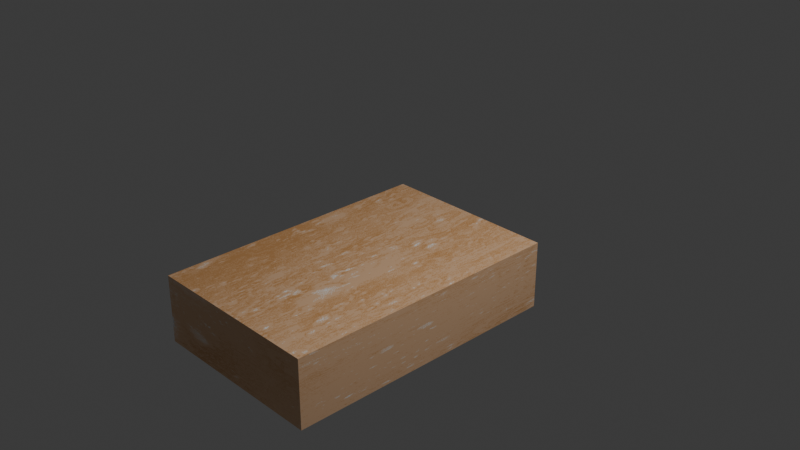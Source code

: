 # Source: SoapBar.blend  (saved by Blender 4.5.88; exported with 4.5.12 LTS)
import bpy
from mathutils import Matrix  # noqa: F401  (used for matrix-valued properties, if any)

bpy.ops.wm.read_factory_settings(use_empty=True)
scene = bpy.context.scene
scene.name = 'Scene'

# ---- collections
col_collection = bpy.data.collections.new('Collection'); scene.collection.children.link(col_collection)
col_soapbar = bpy.data.collections.new('SoapBar'); scene.collection.children.link(col_soapbar)

# ---- images (referenced by path relative to the original .blend; pixels are not part of the script)
import os
ASSET_DIR = os.environ.get("B2B_ASSET_DIR", "")  # directory of the original .blend (textures are referenced by path, not embedded)
HERE = os.path.dirname(os.path.abspath(__file__))  # packed textures are extracted next to this script under _unpacked/

def load_image(name, relpath, width, height, colorspace="sRGB"):
    """Load a texture the original file referenced (path relative to the .blend, or extracted next to this script)."""
    p = next((c for c in (os.path.join(HERE, relpath), os.path.join(ASSET_DIR, relpath)) if relpath and os.path.exists(c)), "")
    if p:
        img = bpy.data.images.load(p, check_existing=True)
        img.name = name
    else:  # same state as the original file: an image datablock whose file is absent (Cycles renders it pink)
        img = bpy.data.images.new(name, width, height)
        img.source = "FILE"
        img.filepath = "//" + (relpath or name)
    img.colorspace_settings.name = colorspace
    return img
img_soapbar_texturemod_jpg = load_image('SoapBar_TextureMod.jpg', '_unpacked/SoapBar_TextureMod.d088272c.png', 1473, 980, 'sRGB')

# ---- materials (node trees are filled in below, after node groups)
mat_material = bpy.data.materials.new('Material')
mat_material.alpha_threshold = 0.0
mat_material.use_backface_culling_lightprobe_volume = False
mat_material.roughness = 0.5
mat_material.line_color = (0.0, 0.0, 0.0, 1.0)

# ---- material node trees
mat_material.use_nodes = True; mat_material.node_tree.nodes.clear()
_N = mat_material.node_tree.nodes; _L = mat_material.node_tree.links
n0 = _N.new('ShaderNodeOutputMaterial'); n0.name = 'Material Output'; n0.location = (200, 100)
n1 = _N.new('ShaderNodeBsdfPrincipled'); n1.name = 'Principled BSDF'; n1.location = (-200, 100)
n2 = _N.new('ShaderNodeTexImage'); n2.name = 'Image Texture'; n2.location = (-561, 42)
n2.image = img_soapbar_texturemod_jpg
_L.new(n1.outputs[0], n0.inputs[0])
_L.new(n2.outputs[0], n1.inputs[0])
n0.is_active_output = True

# ---- world
world_world = bpy.data.worlds.new('World'); scene.world = world_world
world_world.use_nodes = True; world_world.node_tree.nodes.clear()
_N = world_world.node_tree.nodes; _L = world_world.node_tree.links
n0 = _N.new('ShaderNodeOutputWorld'); n0.name = 'World Output'; n0.location = (200, 100)
n1 = _N.new('ShaderNodeBackground'); n1.name = 'Background'; n1.location = (-200, 100)
n1.inputs[0].default_value = (0.05088, 0.05088, 0.05088, 1.0)
_L.new(n1.outputs[0], n0.inputs[0])
n0.is_active_output = True
world_world.color = (0.05088, 0.05088, 0.05088)
world_world.sun_shadow_jitter_overblur = 0.0

# ---- cameras
cam_camera = bpy.data.cameras.new('Camera')
cam_camera.clip_end = 100.0
cam_camera.ortho_scale = 7.314

# ---- lights
light_light = bpy.data.lights.new('Light', 'POINT')
light_light.energy = 1000.0
light_light.shadow_soft_size = 0.1

# ---- meshes
me_cube = bpy.data.meshes.new('Cube')
me_cube.from_pydata([(1.0, 1.0, -0.2539), (1.0, 1.0, -1.0), (1.0, -2.121, -0.2539), (1.0, -2.121, -1.0), (-1.0, 1.0, -0.2539), (-1.0, 1.0, -1.0), (-1.0, -2.121, -0.2539), (-1.0, -2.121, -1.0)], [], [(0, 4, 6, 2), (3, 2, 6, 7), (7, 6, 4, 5), (5, 1, 3, 7), (1, 0, 2, 3), (5, 4, 0, 1)])
_uv = me_cube.uv_layers.new(name='UVMap')
_uv.uv.foreach_set('vector', [0.5, 0.5, 0.75, 0.5, 0.75, 0.75, 0.5, 0.75, 0.25, 0.75, 0.5, 0.75, 0.5, 0.9999, 0.25, 0.9999, 0.25, 8.659e-05, 0.5, 8.659e-05, 0.5, 0.25, 0.25, 0.25, 8.659e-05, 0.5, 0.25, 0.5, 0.25, 0.75, 8.659e-05, 0.75, 0.25, 0.5, 0.5, 0.5, 0.5, 0.75, 0.25, 0.75, 0.25, 0.25, 0.5, 0.25, 0.5, 0.5, 0.25, 0.5])
me_cube.materials.append(mat_material)
me_cube.use_mirror_vertex_groups = False
me_cube.update()

# ---- objects
ob_light = bpy.data.objects.new('Light', light_light)
ob_camera = bpy.data.objects.new('Camera', cam_camera)
ob_soapbar = bpy.data.objects.new('SoapBar', me_cube)

# ---- transforms, parenting, visibility, modifiers, constraints
ob_light.location = (4.076, 1.005, 5.904)
ob_light.rotation_euler = (0.6503, 0.05522, 1.866)
ob_light.lock_rotations_4d = False
ob_light.empty_display_type = 'ARROWS'
ob_light.color = (0.0, 0.0, 0.0, 0.0)
ob_light.lineart.crease_threshold = 0.0
ob_camera.location = (7.359, -6.926, 4.958)
ob_camera.rotation_euler = (1.109, 0.0, 0.8149)
ob_camera.lock_rotations_4d = False
ob_camera.empty_display_type = 'ARROWS'
ob_camera.color = (0.0, 0.0, 0.0, 0.0)
ob_camera.display_type = 'WIRE'
ob_camera.lineart.crease_threshold = 0.0
ob_soapbar.location = (0.0, 0.0, 0.0)
ob_soapbar.lock_rotations_4d = False
ob_soapbar.empty_display_type = 'ARROWS'
ob_soapbar.lineart.crease_threshold = 0.0

# ---- collection membership
col_collection.objects.link(ob_light)
col_collection.objects.link(ob_camera)
col_soapbar.objects.link(ob_soapbar)

# ---- scene / render settings (as saved in the file)
scene.camera = ob_camera
scene.frame_start = 1; scene.frame_end = 250; scene.frame_set(1)
scene.render.engine = 'BLENDER_EEVEE_NEXT'
scene.render.bake_bias = 0.0
scene.render.bake_samples = 0
scene.cycles.sampling_pattern = 'TABULATED_SOBOL'
scene.eevee.use_volume_custom_range = False
bpy.context.view_layer.update()
